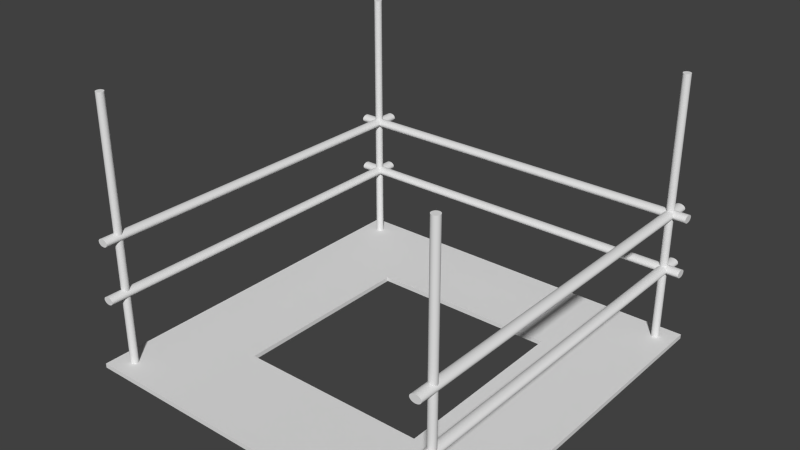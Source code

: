 # Source: holescafold.blend  (saved by Blender 2.76.0; exported with 4.5.12 LTS)
import bpy
from mathutils import Matrix  # noqa: F401  (used for matrix-valued properties, if any)

bpy.ops.wm.read_factory_settings(use_empty=True)
scene = bpy.context.scene
scene.name = 'Scene'

# ---- collections
col_collection_1 = bpy.data.collections.new('Collection 1'); scene.collection.children.link(col_collection_1)

# ---- materials (node trees are filled in below, after node groups)
mat_material = bpy.data.materials.new('Material')
mat_material.alpha_threshold = 0.0
mat_material.use_transparent_shadow = False
mat_material.roughness = 0.5
mat_material.line_color = (0.0, 0.0, 0.0, 1.0)

# ---- material node trees

# ---- world
world_world = bpy.data.worlds.new('World'); scene.world = world_world
world_world.color = (0.05088, 0.05088, 0.05088)
world_world.use_sun_shadow = False
world_world.sun_shadow_jitter_overblur = 0.0
world_world.cycles.sampling_method = 'MANUAL'
world_world.cycles.sample_map_resolution = 256

# ---- meshes
me_cube_001 = bpy.data.meshes.new('Cube.001')
me_cube_001.from_pydata([(-1.0, -1.0, 0.02305), (1.0, -1.0, 0.02305), (-1.0, 1.0, 0.02305), (1.0, 1.0, 0.02305), (1.0, 1.0, 0.0), (-1.0, 1.0, 0.0), (1.0, -1.0, 0.0), (-1.0, -1.0, 0.0), (-1.0, 0.0, 0.02305), (0.0, -1.0, 0.02305), (1.0, 0.0, 0.02305), (0.0, 1.0, 0.02305), (0.0, 1.0, 0.0), (1.0, 0.0, 0.0), (0.0, -1.0, 0.0), (-1.0, 0.0, 0.0), (1.0, -1.0, 0.01153), (1.0, 1.0, 0.01153), (-1.0, 1.0, 0.01153), (-1.0, -1.0, 0.01153), (-1.0, -0.5, 0.02305), (0.5, -1.0, 0.02305), (1.0, 0.5, 0.02305), (-0.5, 1.0, 0.02305), (-0.5, 1.0, 0.0), (1.0, 0.5, 0.0), (0.5, -1.0, 0.0), (-1.0, -0.5, 0.0), (-1.0, 0.5, 0.02305), (-0.5, -1.0, 0.02305), (1.0, -0.5, 0.02305), (0.5, 1.0, 0.02305), (0.5, 1.0, 0.0), (1.0, -0.5, 0.0), (-0.5, -1.0, 0.0), (-1.0, 0.5, 0.0), (-0.5, 0.0, 0.02305), (-0.5, 0.0, 0.0), (-0.5, 0.5, 0.0), (-0.5, -0.5, 0.0), (0.5, -0.5, 0.0), (0.5, -0.5, 0.02305), (-0.5, -0.5, 0.02305), (-0.5, 0.5, 0.02305), (0.5, 0.5, 0.02305), (0.5, 0.5, 0.0)], [], [(14, 26, 6, 16, 1, 21, 9, 29, 0, 19, 7, 34), (43, 38, 45, 44), (18, 2, 23, 11, 31, 3, 17, 4, 32, 12, 24, 5), (40, 39, 42, 41), (44, 45, 40, 41), (15, 35, 5, 24, 38, 37, 39, 34, 7, 27), (39, 38, 43, 42), (34, 39, 40, 45, 38, 24, 12, 32, 4, 25, 13, 33, 6, 26, 14), (20, 42, 36, 43, 44, 41, 30, 10, 22, 3, 31, 11, 23, 2, 28, 8), (19, 0, 20, 8, 28, 2, 18, 5, 35, 15, 27, 7), (17, 3, 22, 10, 30, 1, 16, 6, 33, 13, 25, 4), (0, 29, 9, 21, 1, 30, 41, 42, 20)])
me_cube_001.materials.append(mat_material)
me_cube_001.use_remesh_preserve_volume = False
me_cube_001.use_remesh_preserve_attributes = False
me_cube_001.use_mirror_vertex_groups = False
me_cube_001.update()
me_cylinder_002 = bpy.data.meshes.new('Cylinder.002')
me_cylinder_002.from_pydata([(95.38, 0.002298, -0.3914), (-4.855, 0.002302, -0.3914), (95.38, -0.277, -0.3919), (-4.855, -0.277, -0.3919), (95.38, -0.5456, -0.3935), (-4.855, -0.5456, -0.3935), (95.38, -0.7931, -0.3962), (-4.855, -0.7931, -0.3962), (95.38, -1.01, -0.3997), (-4.855, -1.01, -0.3997), (95.38, -1.188, -0.4041), (-4.855, -1.188, -0.4041), (95.38, -1.32, -0.409), (-4.855, -1.32, -0.409), (95.38, -1.402, -0.4144), (-4.855, -1.402, -0.4144), (95.38, -1.429, -0.4199), (-4.855, -1.429, -0.4199), (95.38, -1.402, -0.4255), (-4.855, -1.402, -0.4255), (95.38, -1.32, -0.4309), (-4.855, -1.32, -0.4309), (95.38, -1.188, -0.4358), (-4.855, -1.188, -0.4358), (95.38, -1.01, -0.4401), (-4.855, -1.01, -0.4401), (95.38, -0.7931, -0.4437), (-4.855, -0.7931, -0.4437), (95.38, -0.5456, -0.4463), (-4.855, -0.5456, -0.4463), (95.38, -0.277, -0.4479), (-4.855, -0.277, -0.4479), (95.38, 0.002299, -0.4485), (-4.855, 0.002303, -0.4485), (95.38, 0.2816, -0.4479), (-4.855, 0.2816, -0.4479), (95.38, 0.5502, -0.4463), (-4.855, 0.5502, -0.4463), (95.38, 0.7977, -0.4437), (-4.855, 0.7977, -0.4437), (95.38, 1.015, -0.4401), (-4.855, 1.015, -0.4401), (95.38, 1.193, -0.4358), (-4.855, 1.193, -0.4358), (95.38, 1.325, -0.4309), (-4.855, 1.325, -0.4309), (95.38, 1.406, -0.4255), (-4.855, 1.406, -0.4255), (95.38, 1.434, -0.4199), (-4.855, 1.434, -0.4199), (95.38, 1.406, -0.4144), (-4.855, 1.406, -0.4144), (95.38, 1.325, -0.409), (-4.855, 1.325, -0.409), (95.38, 1.193, -0.4041), (-4.855, 1.193, -0.4041), (95.38, 1.015, -0.3997), (-4.855, 1.015, -0.3997), (95.38, 0.7977, -0.3962), (-4.855, 0.7977, -0.3962), (95.38, 0.5502, -0.3935), (-4.855, 0.5502, -0.3935), (95.38, 0.2816, -0.3919), (-4.855, 0.2816, -0.3919), (95.38, 0.08452, 0.02857), (-4.855, 0.08452, 0.02856), (95.38, -0.1948, 0.02802), (-4.855, -0.1948, 0.02802), (95.38, -0.4633, 0.02639), (-4.855, -0.4633, 0.02639), (95.38, -0.7109, 0.02375), (-4.855, -0.7108, 0.02375), (95.38, -0.9278, 0.0202), (-4.855, -0.9278, 0.0202), (95.38, -1.106, 0.01587), (-4.855, -1.106, 0.01587), (95.38, -1.238, 0.01093), (-4.855, -1.238, 0.01093), (95.38, -1.32, 0.005573), (-4.855, -1.32, 0.005573), (95.38, -1.347, 2.08e-07), (-4.855, -1.347, -8.785e-08), (95.38, -1.32, -0.005573), (-4.855, -1.32, -0.005573), (95.38, -1.238, -0.01093), (-4.855, -1.238, -0.01093), (95.38, -1.106, -0.01587), (-4.855, -1.106, -0.01587), (95.38, -0.9278, -0.0202), (-4.855, -0.9278, -0.0202), (95.38, -0.7109, -0.02375), (-4.855, -0.7108, -0.02375), (95.38, -0.4633, -0.02639), (-4.855, -0.4633, -0.02639), (95.38, -0.1948, -0.02802), (-4.855, -0.1948, -0.02802), (95.38, 0.08452, -0.02856), (-4.855, 0.08452, -0.02857), (95.38, 0.3638, -0.02802), (-4.855, 0.3638, -0.02802), (95.38, 0.6324, -0.02639), (-4.855, 0.6324, -0.02639), (95.38, 0.8799, -0.02375), (-4.855, 0.8799, -0.02375), (95.38, 1.097, -0.0202), (-4.855, 1.097, -0.0202), (95.38, 1.275, -0.01587), (-4.855, 1.275, -0.01587), (95.38, 1.407, -0.01093), (-4.855, 1.407, -0.01093), (95.38, 1.489, -0.005573), (-4.855, 1.489, -0.005573), (95.38, 1.516, 2.368e-07), (-4.855, 1.516, -5.902e-08), (95.38, 1.489, 0.005573), (-4.855, 1.489, 0.005573), (95.38, 1.407, 0.01093), (-4.855, 1.407, 0.01093), (95.38, 1.275, 0.01587), (-4.855, 1.275, 0.01587), (95.38, 1.097, 0.0202), (-4.855, 1.097, 0.0202), (95.38, 0.8799, 0.02375), (-4.855, 0.8799, 0.02375), (95.38, 0.6324, 0.02639), (-4.855, 0.6324, 0.02639), (95.38, 0.3638, 0.02802), (-4.855, 0.3638, 0.02802), (0.0, 1.0, -1.0), (0.0, 1.0, 1.0), (0.1951, 0.9808, -1.0), (0.1951, 0.9808, 1.0), (0.3827, 0.9239, -1.0), (0.3827, 0.9239, 1.0), (0.5556, 0.8315, -1.0), (0.5556, 0.8315, 1.0), (0.7071, 0.7071, -1.0), (0.7071, 0.7071, 1.0), (0.8315, 0.5556, -1.0), (0.8315, 0.5556, 1.0), (0.9239, 0.3827, -1.0), (0.9239, 0.3827, 1.0), (0.9808, 0.1951, -1.0), (0.9808, 0.1951, 1.0), (1.0, 7.55e-08, -1.0), (1.0, 7.55e-08, 1.0), (0.9808, -0.1951, -1.0), (0.9808, -0.1951, 1.0), (0.9239, -0.3827, -1.0), (0.9239, -0.3827, 1.0), (0.8315, -0.5556, -1.0), (0.8315, -0.5556, 1.0), (0.7071, -0.7071, -1.0), (0.7071, -0.7071, 1.0), (0.5556, -0.8315, -1.0), (0.5556, -0.8315, 1.0), (0.3827, -0.9239, -1.0), (0.3827, -0.9239, 1.0), (0.1951, -0.9808, -1.0), (0.1951, -0.9808, 1.0), (-3.258e-07, -1.0, -1.0), (-3.258e-07, -1.0, 1.0), (-0.1951, -0.9808, -1.0), (-0.1951, -0.9808, 1.0), (-0.3827, -0.9239, -1.0), (-0.3827, -0.9239, 1.0), (-0.5556, -0.8315, -1.0), (-0.5556, -0.8315, 1.0), (-0.7071, -0.7071, -1.0), (-0.7071, -0.7071, 1.0), (-0.8315, -0.5556, -1.0), (-0.8315, -0.5556, 1.0), (-0.9239, -0.3827, -1.0), (-0.9239, -0.3827, 1.0), (-0.9808, -0.1951, -1.0), (-0.9808, -0.1951, 1.0), (-1.0, 9.656e-07, -1.0), (-1.0, 9.656e-07, 1.0), (-0.9808, 0.1951, -1.0), (-0.9808, 0.1951, 1.0), (-0.9239, 0.3827, -1.0), (-0.9239, 0.3827, 1.0), (-0.8315, 0.5556, -1.0), (-0.8315, 0.5556, 1.0), (-0.7071, 0.7071, -1.0), (-0.7071, 0.7071, 1.0), (-0.5556, 0.8315, -1.0), (-0.5556, 0.8315, 1.0), (-0.3827, 0.9239, -1.0), (-0.3827, 0.9239, 1.0), (-0.1951, 0.9808, -1.0), (-0.1951, 0.9808, 1.0)], [], [(0, 1, 3, 2), (2, 3, 5, 4), (4, 5, 7, 6), (6, 7, 9, 8), (8, 9, 11, 10), (10, 11, 13, 12), (12, 13, 15, 14), (14, 15, 17, 16), (16, 17, 19, 18), (18, 19, 21, 20), (20, 21, 23, 22), (22, 23, 25, 24), (24, 25, 27, 26), (26, 27, 29, 28), (28, 29, 31, 30), (30, 31, 33, 32), (32, 33, 35, 34), (34, 35, 37, 36), (36, 37, 39, 38), (38, 39, 41, 40), (40, 41, 43, 42), (42, 43, 45, 44), (44, 45, 47, 46), (46, 47, 49, 48), (48, 49, 51, 50), (50, 51, 53, 52), (52, 53, 55, 54), (54, 55, 57, 56), (56, 57, 59, 58), (58, 59, 61, 60), (3, 1, 63, 61, 59, 57, 55, 53, 51, 49, 47, 45, 43, 41, 39, 37, 35, 33, 31, 29, 27, 25, 23, 21, 19, 17, 15, 13, 11, 9, 7, 5), (62, 63, 1, 0), (60, 61, 63, 62), (0, 2, 4, 6, 8, 10, 12, 14, 16, 18, 20, 22, 24, 26, 28, 30, 32, 34, 36, 38, 40, 42, 44, 46, 48, 50, 52, 54, 56, 58, 60, 62), (64, 65, 67, 66), (66, 67, 69, 68), (68, 69, 71, 70), (70, 71, 73, 72), (72, 73, 75, 74), (74, 75, 77, 76), (76, 77, 79, 78), (78, 79, 81, 80), (80, 81, 83, 82), (82, 83, 85, 84), (84, 85, 87, 86), (86, 87, 89, 88), (88, 89, 91, 90), (90, 91, 93, 92), (92, 93, 95, 94), (94, 95, 97, 96), (96, 97, 99, 98), (98, 99, 101, 100), (100, 101, 103, 102), (102, 103, 105, 104), (104, 105, 107, 106), (106, 107, 109, 108), (108, 109, 111, 110), (110, 111, 113, 112), (112, 113, 115, 114), (114, 115, 117, 116), (116, 117, 119, 118), (118, 119, 121, 120), (120, 121, 123, 122), (122, 123, 125, 124), (67, 65, 127, 125, 123, 121, 119, 117, 115, 113, 111, 109, 107, 105, 103, 101, 99, 97, 95, 93, 91, 89, 87, 85, 83, 81, 79, 77, 75, 73, 71, 69), (126, 127, 65, 64), (124, 125, 127, 126), (64, 66, 68, 70, 72, 74, 76, 78, 80, 82, 84, 86, 88, 90, 92, 94, 96, 98, 100, 102, 104, 106, 108, 110, 112, 114, 116, 118, 120, 122, 124, 126), (128, 129, 131, 130), (130, 131, 133, 132), (132, 133, 135, 134), (134, 135, 137, 136), (136, 137, 139, 138), (138, 139, 141, 140), (140, 141, 143, 142), (142, 143, 145, 144), (144, 145, 147, 146), (146, 147, 149, 148), (148, 149, 151, 150), (150, 151, 153, 152), (152, 153, 155, 154), (154, 155, 157, 156), (156, 157, 159, 158), (158, 159, 161, 160), (160, 161, 163, 162), (162, 163, 165, 164), (164, 165, 167, 166), (166, 167, 169, 168), (168, 169, 171, 170), (170, 171, 173, 172), (172, 173, 175, 174), (174, 175, 177, 176), (176, 177, 179, 178), (178, 179, 181, 180), (180, 181, 183, 182), (182, 183, 185, 184), (184, 185, 187, 186), (186, 187, 189, 188), (131, 129, 191, 189, 187, 185, 183, 181, 179, 177, 175, 173, 171, 169, 167, 165, 163, 161, 159, 157, 155, 153, 151, 149, 147, 145, 143, 141, 139, 137, 135, 133), (190, 191, 129, 128), (188, 189, 191, 190), (128, 130, 132, 134, 136, 138, 140, 142, 144, 146, 148, 150, 152, 154, 156, 158, 160, 162, 164, 166, 168, 170, 172, 174, 176, 178, 180, 182, 184, 186, 188, 190)])
me_cylinder_002.use_remesh_preserve_volume = False
me_cylinder_002.use_remesh_preserve_attributes = False
me_cylinder_002.use_mirror_vertex_groups = False
me_cylinder_002.update()
me_cylinder_001 = bpy.data.meshes.new('Cylinder.001')
me_cylinder_001.from_pydata([(0.04285, 95.28, -0.3944), (0.04285, -4.954, -0.3944), (0.3221, 95.28, -0.395), (0.3221, -4.954, -0.395), (0.5907, 95.28, -0.3966), (0.5907, -4.954, -0.3966), (0.8382, 95.28, -0.3992), (0.8382, -4.954, -0.3992), (1.055, 95.28, -0.4028), (1.055, -4.954, -0.4028), (1.233, 95.28, -0.4071), (1.233, -4.954, -0.4071), (1.366, 95.28, -0.412), (1.366, -4.954, -0.412), (1.447, 95.28, -0.4174), (1.447, -4.954, -0.4174), (1.474, 95.28, -0.423), (1.474, -4.954, -0.423), (1.447, 95.28, -0.4285), (1.447, -4.954, -0.4285), (1.366, 95.28, -0.4339), (1.366, -4.954, -0.4339), (1.233, 95.28, -0.4388), (1.233, -4.954, -0.4388), (1.055, 95.28, -0.4432), (1.055, -4.954, -0.4432), (0.8382, 95.28, -0.4467), (0.8382, -4.954, -0.4467), (0.5907, 95.28, -0.4494), (0.5907, -4.954, -0.4494), (0.3221, 95.28, -0.451), (0.3221, -4.954, -0.451), (0.04285, 95.28, -0.4515), (0.04285, -4.954, -0.4515), (-0.2364, 95.28, -0.451), (-0.2364, -4.954, -0.451), (-0.505, 95.28, -0.4494), (-0.505, -4.954, -0.4494), (-0.7525, 95.28, -0.4467), (-0.7525, -4.954, -0.4467), (-0.9695, 95.28, -0.4432), (-0.9695, -4.954, -0.4432), (-1.148, 95.28, -0.4388), (-1.148, -4.954, -0.4388), (-1.28, 95.28, -0.4339), (-1.28, -4.954, -0.4339), (-1.361, 95.28, -0.4285), (-1.361, -4.954, -0.4285), (-1.389, 95.28, -0.423), (-1.389, -4.954, -0.423), (-1.361, 95.28, -0.4174), (-1.361, -4.954, -0.4174), (-1.28, 95.28, -0.412), (-1.28, -4.954, -0.412), (-1.148, 95.28, -0.4071), (-1.148, -4.954, -0.4071), (-0.9695, 95.28, -0.4028), (-0.9695, -4.954, -0.4028), (-0.7525, 95.28, -0.3992), (-0.7525, -4.954, -0.3992), (-0.505, 95.28, -0.3966), (-0.505, -4.954, -0.3966), (-0.2364, 95.28, -0.395), (-0.2364, -4.954, -0.395), (-0.06468, -4.315, 0.02857), (-0.06464, 95.92, 0.02856), (-0.344, -4.315, 0.02802), (-0.3439, 95.92, 0.02802), (-0.6125, -4.315, 0.02639), (-0.6125, 95.92, 0.02639), (-0.86, -4.315, 0.02375), (-0.86, 95.92, 0.02375), (-1.077, -4.315, 0.0202), (-1.077, 95.92, 0.0202), (-1.255, -4.315, 0.01587), (-1.255, 95.92, 0.01587), (-1.387, -4.315, 0.01093), (-1.387, 95.92, 0.01093), (-1.469, -4.315, 0.005573), (-1.469, 95.92, 0.005573), (-1.496, -4.315, 6.474e-08), (-1.496, 95.92, -6.042e-08), (-1.469, -4.315, -0.005573), (-1.469, 95.92, -0.005573), (-1.387, -4.315, -0.01093), (-1.387, 95.92, -0.01093), (-1.255, -4.315, -0.01587), (-1.255, 95.92, -0.01587), (-1.077, -4.315, -0.0202), (-1.077, 95.92, -0.0202), (-0.86, -4.315, -0.02375), (-0.86, 95.92, -0.02375), (-0.6125, -4.315, -0.02639), (-0.6125, 95.92, -0.02639), (-0.344, -4.315, -0.02802), (-0.3439, 95.92, -0.02802), (-0.06467, -4.315, -0.02856), (-0.06464, 95.92, -0.02857), (0.2146, -4.315, -0.02802), (0.2147, 95.92, -0.02802), (0.4832, -4.315, -0.02639), (0.4832, 95.92, -0.02639), (0.7307, -4.315, -0.02375), (0.7307, 95.92, -0.02375), (0.9476, -4.315, -0.0202), (0.9477, 95.92, -0.0202), (1.126, -4.315, -0.01587), (1.126, 95.92, -0.01587), (1.258, -4.315, -0.01093), (1.258, 95.92, -0.01093), (1.339, -4.315, -0.005573), (1.339, 95.92, -0.005573), (1.367, -4.315, 9.016e-08), (1.367, 95.92, -3.5e-08), (1.339, -4.315, 0.005573), (1.339, 95.92, 0.005573), (1.258, -4.315, 0.01093), (1.258, 95.92, 0.01093), (1.126, -4.315, 0.01587), (1.126, 95.92, 0.01587), (0.9476, -4.315, 0.0202), (0.9477, 95.92, 0.0202), (0.7307, -4.315, 0.02375), (0.7307, 95.92, 0.02375), (0.4832, -4.315, 0.02639), (0.4832, 95.92, 0.02639), (0.2146, -4.315, 0.02802), (0.2147, 95.92, 0.02802), (0.0, 1.0, -1.0), (0.0, 1.0, 1.0), (0.1951, 0.9808, -1.0), (0.1951, 0.9808, 1.0), (0.3827, 0.9239, -1.0), (0.3827, 0.9239, 1.0), (0.5556, 0.8315, -1.0), (0.5556, 0.8315, 1.0), (0.7071, 0.7071, -1.0), (0.7071, 0.7071, 1.0), (0.8315, 0.5556, -1.0), (0.8315, 0.5556, 1.0), (0.9239, 0.3827, -1.0), (0.9239, 0.3827, 1.0), (0.9808, 0.1951, -1.0), (0.9808, 0.1951, 1.0), (1.0, 7.55e-08, -1.0), (1.0, 7.55e-08, 1.0), (0.9808, -0.1951, -1.0), (0.9808, -0.1951, 1.0), (0.9239, -0.3827, -1.0), (0.9239, -0.3827, 1.0), (0.8315, -0.5556, -1.0), (0.8315, -0.5556, 1.0), (0.7071, -0.7071, -1.0), (0.7071, -0.7071, 1.0), (0.5556, -0.8315, -1.0), (0.5556, -0.8315, 1.0), (0.3827, -0.9239, -1.0), (0.3827, -0.9239, 1.0), (0.1951, -0.9808, -1.0), (0.1951, -0.9808, 1.0), (-3.258e-07, -1.0, -1.0), (-3.258e-07, -1.0, 1.0), (-0.1951, -0.9808, -1.0), (-0.1951, -0.9808, 1.0), (-0.3827, -0.9239, -1.0), (-0.3827, -0.9239, 1.0), (-0.5556, -0.8315, -1.0), (-0.5556, -0.8315, 1.0), (-0.7071, -0.7071, -1.0), (-0.7071, -0.7071, 1.0), (-0.8315, -0.5556, -1.0), (-0.8315, -0.5556, 1.0), (-0.9239, -0.3827, -1.0), (-0.9239, -0.3827, 1.0), (-0.9808, -0.1951, -1.0), (-0.9808, -0.1951, 1.0), (-1.0, 9.656e-07, -1.0), (-1.0, 9.656e-07, 1.0), (-0.9808, 0.1951, -1.0), (-0.9808, 0.1951, 1.0), (-0.9239, 0.3827, -1.0), (-0.9239, 0.3827, 1.0), (-0.8315, 0.5556, -1.0), (-0.8315, 0.5556, 1.0), (-0.7071, 0.7071, -1.0), (-0.7071, 0.7071, 1.0), (-0.5556, 0.8315, -1.0), (-0.5556, 0.8315, 1.0), (-0.3827, 0.9239, -1.0), (-0.3827, 0.9239, 1.0), (-0.1951, 0.9808, -1.0), (-0.1951, 0.9808, 1.0)], [], [(0, 1, 3, 2), (2, 3, 5, 4), (4, 5, 7, 6), (6, 7, 9, 8), (8, 9, 11, 10), (10, 11, 13, 12), (12, 13, 15, 14), (14, 15, 17, 16), (16, 17, 19, 18), (18, 19, 21, 20), (20, 21, 23, 22), (22, 23, 25, 24), (24, 25, 27, 26), (26, 27, 29, 28), (28, 29, 31, 30), (30, 31, 33, 32), (32, 33, 35, 34), (34, 35, 37, 36), (36, 37, 39, 38), (38, 39, 41, 40), (40, 41, 43, 42), (42, 43, 45, 44), (44, 45, 47, 46), (46, 47, 49, 48), (48, 49, 51, 50), (50, 51, 53, 52), (52, 53, 55, 54), (54, 55, 57, 56), (56, 57, 59, 58), (58, 59, 61, 60), (3, 1, 63, 61, 59, 57, 55, 53, 51, 49, 47, 45, 43, 41, 39, 37, 35, 33, 31, 29, 27, 25, 23, 21, 19, 17, 15, 13, 11, 9, 7, 5), (62, 63, 1, 0), (60, 61, 63, 62), (0, 2, 4, 6, 8, 10, 12, 14, 16, 18, 20, 22, 24, 26, 28, 30, 32, 34, 36, 38, 40, 42, 44, 46, 48, 50, 52, 54, 56, 58, 60, 62), (64, 65, 67, 66), (66, 67, 69, 68), (68, 69, 71, 70), (70, 71, 73, 72), (72, 73, 75, 74), (74, 75, 77, 76), (76, 77, 79, 78), (78, 79, 81, 80), (80, 81, 83, 82), (82, 83, 85, 84), (84, 85, 87, 86), (86, 87, 89, 88), (88, 89, 91, 90), (90, 91, 93, 92), (92, 93, 95, 94), (94, 95, 97, 96), (96, 97, 99, 98), (98, 99, 101, 100), (100, 101, 103, 102), (102, 103, 105, 104), (104, 105, 107, 106), (106, 107, 109, 108), (108, 109, 111, 110), (110, 111, 113, 112), (112, 113, 115, 114), (114, 115, 117, 116), (116, 117, 119, 118), (118, 119, 121, 120), (120, 121, 123, 122), (122, 123, 125, 124), (67, 65, 127, 125, 123, 121, 119, 117, 115, 113, 111, 109, 107, 105, 103, 101, 99, 97, 95, 93, 91, 89, 87, 85, 83, 81, 79, 77, 75, 73, 71, 69), (126, 127, 65, 64), (124, 125, 127, 126), (64, 66, 68, 70, 72, 74, 76, 78, 80, 82, 84, 86, 88, 90, 92, 94, 96, 98, 100, 102, 104, 106, 108, 110, 112, 114, 116, 118, 120, 122, 124, 126), (128, 129, 131, 130), (130, 131, 133, 132), (132, 133, 135, 134), (134, 135, 137, 136), (136, 137, 139, 138), (138, 139, 141, 140), (140, 141, 143, 142), (142, 143, 145, 144), (144, 145, 147, 146), (146, 147, 149, 148), (148, 149, 151, 150), (150, 151, 153, 152), (152, 153, 155, 154), (154, 155, 157, 156), (156, 157, 159, 158), (158, 159, 161, 160), (160, 161, 163, 162), (162, 163, 165, 164), (164, 165, 167, 166), (166, 167, 169, 168), (168, 169, 171, 170), (170, 171, 173, 172), (172, 173, 175, 174), (174, 175, 177, 176), (176, 177, 179, 178), (178, 179, 181, 180), (180, 181, 183, 182), (182, 183, 185, 184), (184, 185, 187, 186), (186, 187, 189, 188), (131, 129, 191, 189, 187, 185, 183, 181, 179, 177, 175, 173, 171, 169, 167, 165, 163, 161, 159, 157, 155, 153, 151, 149, 147, 145, 143, 141, 139, 137, 135, 133), (190, 191, 129, 128), (188, 189, 191, 190), (128, 130, 132, 134, 136, 138, 140, 142, 144, 146, 148, 150, 152, 154, 156, 158, 160, 162, 164, 166, 168, 170, 172, 174, 176, 178, 180, 182, 184, 186, 188, 190)])
me_cylinder_001.use_remesh_preserve_volume = False
me_cylinder_001.use_remesh_preserve_attributes = False
me_cylinder_001.use_mirror_vertex_groups = False
me_cylinder_001.update()
me_cylinder = bpy.data.meshes.new('Cylinder')
me_cylinder.from_pydata([(-0.09744, 95.28, -0.3944), (-0.09744, -4.954, -0.3944), (0.1819, 95.28, -0.395), (0.1819, -4.954, -0.395), (0.4504, 95.28, -0.3966), (0.4504, -4.954, -0.3966), (0.6979, 95.28, -0.3992), (0.6979, -4.954, -0.3992), (0.9149, 95.28, -0.4028), (0.9149, -4.954, -0.4028), (1.093, 95.28, -0.4071), (1.093, -4.954, -0.4071), (1.225, 95.28, -0.412), (1.225, -4.954, -0.412), (1.307, 95.28, -0.4174), (1.307, -4.954, -0.4174), (1.334, 95.28, -0.423), (1.334, -4.954, -0.423), (1.307, 95.28, -0.4285), (1.307, -4.954, -0.4285), (1.225, 95.28, -0.4339), (1.225, -4.954, -0.4339), (1.093, 95.28, -0.4388), (1.093, -4.954, -0.4388), (0.9149, 95.28, -0.4432), (0.9149, -4.954, -0.4432), (0.6979, 95.28, -0.4467), (0.6979, -4.954, -0.4467), (0.4504, 95.28, -0.4494), (0.4504, -4.954, -0.4494), (0.1819, 95.28, -0.451), (0.1819, -4.954, -0.451), (-0.09744, 95.28, -0.4515), (-0.09744, -4.954, -0.4515), (-0.3767, 95.28, -0.451), (-0.3767, -4.954, -0.451), (-0.6453, 95.28, -0.4494), (-0.6453, -4.954, -0.4494), (-0.8928, 95.28, -0.4467), (-0.8928, -4.954, -0.4467), (-1.11, 95.28, -0.4432), (-1.11, -4.954, -0.4432), (-1.288, 95.28, -0.4388), (-1.288, -4.954, -0.4388), (-1.42, 95.28, -0.4339), (-1.42, -4.954, -0.4339), (-1.502, 95.28, -0.4285), (-1.502, -4.954, -0.4285), (-1.529, 95.28, -0.423), (-1.529, -4.954, -0.423), (-1.502, 95.28, -0.4174), (-1.502, -4.954, -0.4174), (-1.42, 95.28, -0.412), (-1.42, -4.954, -0.412), (-1.288, 95.28, -0.4071), (-1.288, -4.954, -0.4071), (-1.11, 95.28, -0.4028), (-1.11, -4.954, -0.4028), (-0.8928, 95.28, -0.3992), (-0.8928, -4.954, -0.3992), (-0.6453, 95.28, -0.3966), (-0.6453, -4.954, -0.3966), (-0.3767, 95.28, -0.395), (-0.3767, -4.954, -0.395), (-0.09781, 95.28, 0.02857), (-0.09781, -4.954, 0.02856), (0.1815, 95.28, 0.02802), (0.1815, -4.954, 0.02802), (0.4501, 95.28, 0.02639), (0.4501, -4.954, 0.02639), (0.6976, 95.28, 0.02375), (0.6976, -4.954, 0.02375), (0.9145, 95.28, 0.0202), (0.9145, -4.954, 0.0202), (1.093, 95.28, 0.01587), (1.093, -4.954, 0.01587), (1.225, 95.28, 0.01093), (1.225, -4.954, 0.01093), (1.306, 95.28, 0.005573), (1.306, -4.954, 0.005573), (1.334, 95.28, 3.427e-09), (1.334, -4.954, -1.217e-07), (1.306, 95.28, -0.005573), (1.306, -4.954, -0.005573), (1.225, 95.28, -0.01093), (1.225, -4.954, -0.01093), (1.093, 95.28, -0.01587), (1.093, -4.954, -0.01587), (0.9145, 95.28, -0.0202), (0.9145, -4.954, -0.0202), (0.6976, 95.28, -0.02375), (0.6976, -4.954, -0.02375), (0.4501, 95.28, -0.02639), (0.4501, -4.954, -0.02639), (0.1815, 95.28, -0.02802), (0.1815, -4.954, -0.02802), (-0.09781, 95.28, -0.02857), (-0.09781, -4.954, -0.02857), (-0.3771, 95.28, -0.02802), (-0.3771, -4.954, -0.02802), (-0.6457, 95.28, -0.02639), (-0.6457, -4.954, -0.02639), (-0.8932, 95.28, -0.02375), (-0.8932, -4.954, -0.02375), (-1.11, 95.28, -0.0202), (-1.11, -4.954, -0.0202), (-1.288, 95.28, -0.01587), (-1.288, -4.954, -0.01587), (-1.42, 95.28, -0.01093), (-1.42, -4.954, -0.01093), (-1.502, 95.28, -0.005573), (-1.502, -4.954, -0.005573), (-1.529, 95.28, 3.226e-08), (-1.529, -4.954, -9.29e-08), (-1.502, 95.28, 0.005573), (-1.502, -4.954, 0.005573), (-1.42, 95.28, 0.01093), (-1.42, -4.954, 0.01093), (-1.288, 95.28, 0.01587), (-1.288, -4.954, 0.01587), (-1.11, 95.28, 0.0202), (-1.11, -4.954, 0.0202), (-0.8932, 95.28, 0.02375), (-0.8932, -4.954, 0.02375), (-0.6457, 95.28, 0.02639), (-0.6457, -4.954, 0.02639), (-0.3771, 95.28, 0.02802), (-0.3771, -4.954, 0.02802), (-0.2477, 91.67, -1.0), (-0.2477, 91.67, 1.0), (-0.05263, 91.65, -1.0), (-0.05263, 91.65, 1.0), (0.135, 91.59, -1.0), (0.135, 91.59, 1.0), (0.3078, 91.5, -1.0), (0.3078, 91.5, 1.0), (0.4594, 91.37, -1.0), (0.4594, 91.37, 1.0), (0.5837, 91.22, -1.0), (0.5837, 91.22, 1.0), (0.6762, 91.05, -1.0), (0.6762, 91.05, 1.0), (0.7331, 90.86, -1.0), (0.7331, 90.86, 1.0), (0.7523, 90.67, -1.0), (0.7523, 90.67, 1.0), (0.7331, 90.47, -1.0), (0.7331, 90.47, 1.0), (0.6762, 90.28, -1.0), (0.6762, 90.28, 1.0), (0.5837, 90.11, -1.0), (0.5837, 90.11, 1.0), (0.4594, 89.96, -1.0), (0.4594, 89.96, 1.0), (0.3078, 89.83, -1.0), (0.3078, 89.83, 1.0), (0.135, 89.74, -1.0), (0.135, 89.74, 1.0), (-0.05263, 89.68, -1.0), (-0.05263, 89.68, 1.0), (-0.2477, 89.67, -1.0), (-0.2477, 89.67, 1.0), (-0.4428, 89.68, -1.0), (-0.4428, 89.68, 1.0), (-0.6304, 89.74, -1.0), (-0.6304, 89.74, 1.0), (-0.8033, 89.83, -1.0), (-0.8033, 89.83, 1.0), (-0.9548, 89.96, -1.0), (-0.9548, 89.96, 1.0), (-1.079, 90.11, -1.0), (-1.079, 90.11, 1.0), (-1.172, 90.28, -1.0), (-1.172, 90.28, 1.0), (-1.229, 90.47, -1.0), (-1.229, 90.47, 1.0), (-1.248, 90.67, -1.0), (-1.248, 90.67, 1.0), (-1.229, 90.86, -1.0), (-1.229, 90.86, 1.0), (-1.172, 91.05, -1.0), (-1.172, 91.05, 1.0), (-1.079, 91.22, -1.0), (-1.079, 91.22, 1.0), (-0.9548, 91.37, -1.0), (-0.9548, 91.37, 1.0), (-0.8033, 91.5, -1.0), (-0.8033, 91.5, 1.0), (-0.6304, 91.59, -1.0), (-0.6304, 91.59, 1.0), (-0.4428, 91.65, -1.0), (-0.4428, 91.65, 1.0), (0.0, 1.0, -1.0), (0.0, 1.0, 1.0), (0.1951, 0.9808, -1.0), (0.1951, 0.9808, 1.0), (0.3827, 0.9239, -1.0), (0.3827, 0.9239, 1.0), (0.5556, 0.8315, -1.0), (0.5556, 0.8315, 1.0), (0.7071, 0.7071, -1.0), (0.7071, 0.7071, 1.0), (0.8315, 0.5556, -1.0), (0.8315, 0.5556, 1.0), (0.9239, 0.3827, -1.0), (0.9239, 0.3827, 1.0), (0.9808, 0.1951, -1.0), (0.9808, 0.1951, 1.0), (1.0, 7.55e-08, -1.0), (1.0, 7.55e-08, 1.0), (0.9808, -0.1951, -1.0), (0.9808, -0.1951, 1.0), (0.9239, -0.3827, -1.0), (0.9239, -0.3827, 1.0), (0.8315, -0.5556, -1.0), (0.8315, -0.5556, 1.0), (0.7071, -0.7071, -1.0), (0.7071, -0.7071, 1.0), (0.5556, -0.8315, -1.0), (0.5556, -0.8315, 1.0), (0.3827, -0.9239, -1.0), (0.3827, -0.9239, 1.0), (0.1951, -0.9808, -1.0), (0.1951, -0.9808, 1.0), (-3.258e-07, -1.0, -1.0), (-3.258e-07, -1.0, 1.0), (-0.1951, -0.9808, -1.0), (-0.1951, -0.9808, 1.0), (-0.3827, -0.9239, -1.0), (-0.3827, -0.9239, 1.0), (-0.5556, -0.8315, -1.0), (-0.5556, -0.8315, 1.0), (-0.7071, -0.7071, -1.0), (-0.7071, -0.7071, 1.0), (-0.8315, -0.5556, -1.0), (-0.8315, -0.5556, 1.0), (-0.9239, -0.3827, -1.0), (-0.9239, -0.3827, 1.0), (-0.9808, -0.1951, -1.0), (-0.9808, -0.1951, 1.0), (-1.0, 9.656e-07, -1.0), (-1.0, 9.656e-07, 1.0), (-0.9808, 0.1951, -1.0), (-0.9808, 0.1951, 1.0), (-0.9239, 0.3827, -1.0), (-0.9239, 0.3827, 1.0), (-0.8315, 0.5556, -1.0), (-0.8315, 0.5556, 1.0), (-0.7071, 0.7071, -1.0), (-0.7071, 0.7071, 1.0), (-0.5556, 0.8315, -1.0), (-0.5556, 0.8315, 1.0), (-0.3827, 0.9239, -1.0), (-0.3827, 0.9239, 1.0), (-0.1951, 0.9808, -1.0), (-0.1951, 0.9808, 1.0)], [], [(0, 1, 3, 2), (2, 3, 5, 4), (4, 5, 7, 6), (6, 7, 9, 8), (8, 9, 11, 10), (10, 11, 13, 12), (12, 13, 15, 14), (14, 15, 17, 16), (16, 17, 19, 18), (18, 19, 21, 20), (20, 21, 23, 22), (22, 23, 25, 24), (24, 25, 27, 26), (26, 27, 29, 28), (28, 29, 31, 30), (30, 31, 33, 32), (32, 33, 35, 34), (34, 35, 37, 36), (36, 37, 39, 38), (38, 39, 41, 40), (40, 41, 43, 42), (42, 43, 45, 44), (44, 45, 47, 46), (46, 47, 49, 48), (48, 49, 51, 50), (50, 51, 53, 52), (52, 53, 55, 54), (54, 55, 57, 56), (56, 57, 59, 58), (58, 59, 61, 60), (3, 1, 63, 61, 59, 57, 55, 53, 51, 49, 47, 45, 43, 41, 39, 37, 35, 33, 31, 29, 27, 25, 23, 21, 19, 17, 15, 13, 11, 9, 7, 5), (62, 63, 1, 0), (60, 61, 63, 62), (0, 2, 4, 6, 8, 10, 12, 14, 16, 18, 20, 22, 24, 26, 28, 30, 32, 34, 36, 38, 40, 42, 44, 46, 48, 50, 52, 54, 56, 58, 60, 62), (64, 65, 67, 66), (66, 67, 69, 68), (68, 69, 71, 70), (70, 71, 73, 72), (72, 73, 75, 74), (74, 75, 77, 76), (76, 77, 79, 78), (78, 79, 81, 80), (80, 81, 83, 82), (82, 83, 85, 84), (84, 85, 87, 86), (86, 87, 89, 88), (88, 89, 91, 90), (90, 91, 93, 92), (92, 93, 95, 94), (94, 95, 97, 96), (96, 97, 99, 98), (98, 99, 101, 100), (100, 101, 103, 102), (102, 103, 105, 104), (104, 105, 107, 106), (106, 107, 109, 108), (108, 109, 111, 110), (110, 111, 113, 112), (112, 113, 115, 114), (114, 115, 117, 116), (116, 117, 119, 118), (118, 119, 121, 120), (120, 121, 123, 122), (122, 123, 125, 124), (67, 65, 127, 125, 123, 121, 119, 117, 115, 113, 111, 109, 107, 105, 103, 101, 99, 97, 95, 93, 91, 89, 87, 85, 83, 81, 79, 77, 75, 73, 71, 69), (126, 127, 65, 64), (124, 125, 127, 126), (64, 66, 68, 70, 72, 74, 76, 78, 80, 82, 84, 86, 88, 90, 92, 94, 96, 98, 100, 102, 104, 106, 108, 110, 112, 114, 116, 118, 120, 122, 124, 126), (128, 129, 131, 130), (130, 131, 133, 132), (132, 133, 135, 134), (134, 135, 137, 136), (136, 137, 139, 138), (138, 139, 141, 140), (140, 141, 143, 142), (142, 143, 145, 144), (144, 145, 147, 146), (146, 147, 149, 148), (148, 149, 151, 150), (150, 151, 153, 152), (152, 153, 155, 154), (154, 155, 157, 156), (156, 157, 159, 158), (158, 159, 161, 160), (160, 161, 163, 162), (162, 163, 165, 164), (164, 165, 167, 166), (166, 167, 169, 168), (168, 169, 171, 170), (170, 171, 173, 172), (172, 173, 175, 174), (174, 175, 177, 176), (176, 177, 179, 178), (178, 179, 181, 180), (180, 181, 183, 182), (182, 183, 185, 184), (184, 185, 187, 186), (186, 187, 189, 188), (131, 129, 191, 189, 187, 185, 183, 181, 179, 177, 175, 173, 171, 169, 167, 165, 163, 161, 159, 157, 155, 153, 151, 149, 147, 145, 143, 141, 139, 137, 135, 133), (190, 191, 129, 128), (188, 189, 191, 190), (128, 130, 132, 134, 136, 138, 140, 142, 144, 146, 148, 150, 152, 154, 156, 158, 160, 162, 164, 166, 168, 170, 172, 174, 176, 178, 180, 182, 184, 186, 188, 190), (192, 193, 195, 194), (194, 195, 197, 196), (196, 197, 199, 198), (198, 199, 201, 200), (200, 201, 203, 202), (202, 203, 205, 204), (204, 205, 207, 206), (206, 207, 209, 208), (208, 209, 211, 210), (210, 211, 213, 212), (212, 213, 215, 214), (214, 215, 217, 216), (216, 217, 219, 218), (218, 219, 221, 220), (220, 221, 223, 222), (222, 223, 225, 224), (224, 225, 227, 226), (226, 227, 229, 228), (228, 229, 231, 230), (230, 231, 233, 232), (232, 233, 235, 234), (234, 235, 237, 236), (236, 237, 239, 238), (238, 239, 241, 240), (240, 241, 243, 242), (242, 243, 245, 244), (244, 245, 247, 246), (246, 247, 249, 248), (248, 249, 251, 250), (250, 251, 253, 252), (195, 193, 255, 253, 251, 249, 247, 245, 243, 241, 239, 237, 235, 233, 231, 229, 227, 225, 223, 221, 219, 217, 215, 213, 211, 209, 207, 205, 203, 201, 199, 197), (254, 255, 193, 192), (252, 253, 255, 254), (192, 194, 196, 198, 200, 202, 204, 206, 208, 210, 212, 214, 216, 218, 220, 222, 224, 226, 228, 230, 232, 234, 236, 238, 240, 242, 244, 246, 248, 250, 252, 254)])
me_cylinder.use_remesh_preserve_volume = False
me_cylinder.use_remesh_preserve_attributes = False
me_cylinder.use_mirror_vertex_groups = False
me_cylinder.update()

# ---- objects
ob_floor_001 = bpy.data.objects.new('Floor.001', me_cube_001)
ob_cylinder_002 = bpy.data.objects.new('Cylinder.002', me_cylinder_002)
ob_cylinder_001 = bpy.data.objects.new('Cylinder.001', me_cylinder_001)
ob_barrier = bpy.data.objects.new('Barrier', me_cylinder)

# ---- transforms, parenting, visibility, modifiers, constraints
ob_floor_001.location = (0.1136, 0.1116, -0.2637)
ob_floor_001.scale = (1.5, 1.5, 1.5)
ob_floor_001.lock_rotations_4d = False
ob_floor_001.empty_display_type = 'ARROWS'
ob_floor_001.lineart.crease_threshold = 0.0
ob_cylinder_002.location = (-1.247, 1.475, 0.7911)
ob_cylinder_002.scale = (0.02994, 0.02994, 1.048)
ob_cylinder_002.lineart.crease_threshold = 0.0
ob_cylinder_001.location = (-1.247, -1.24, 0.7911)
ob_cylinder_001.scale = (0.02994, 0.02994, 1.048)
ob_cylinder_001.lineart.crease_threshold = 0.0
ob_barrier.location = (1.478, -1.24, 0.7911)
ob_barrier.scale = (0.02994, 0.02994, 1.048)
ob_barrier.lineart.crease_threshold = 0.0

# ---- collection membership
col_collection_1.objects.link(ob_floor_001)
col_collection_1.objects.link(ob_cylinder_002)
col_collection_1.objects.link(ob_cylinder_001)
col_collection_1.objects.link(ob_barrier)

# ---- scene / render settings (as saved in the file)
scene.frame_start = 1; scene.frame_end = 250; scene.frame_set(1)
scene.render.engine = 'BLENDER_EEVEE_NEXT'
scene.render.resolution_percentage = 50
scene.render.dither_intensity = 0.0
scene.cycles.use_denoising = False
scene.cycles.samples = 10
scene.cycles.sampling_pattern = 'TABULATED_SOBOL'
scene.cycles.light_sampling_threshold = 0.0
scene.cycles.use_adaptive_sampling = False
scene.cycles.use_light_tree = False
scene.cycles.blur_glossy = 0.0
scene.cycles.pixel_filter_type = 'GAUSSIAN'
scene.cycles.sample_clamp_indirect = 0.0
scene.view_settings.view_transform = 'Standard'
bpy.context.view_layer.update()

# ---- added for rendering (the .blend has no active camera and no usable light): camera, sun
cam_auto = bpy.data.cameras.new('AutoCamera')
cam_auto.lens = 50.0
cam_auto.sensor_width = 36.0
cam_auto.clip_end = 1000.0
ob_auto_camera = bpy.data.objects.new('AutoCamera', cam_auto)
scene.collection.objects.link(ob_auto_camera)
ob_auto_camera.location = (4.5077, -5.15471, 4.30564)
ob_auto_camera.rotation_euler = (1.09748, -7.21219e-08, 0.694738)
scene.camera = ob_auto_camera
light_auto_sun = bpy.data.lights.new('AutoSun', 'SUN')
light_auto_sun.energy = 3.0
light_auto_sun.angle = 0.0523599
ob_auto_sun = bpy.data.objects.new('AutoSun', light_auto_sun)
scene.collection.objects.link(ob_auto_sun)
ob_auto_sun.rotation_euler = (0.872665, 0.174533, 0.523599)
bpy.context.view_layer.update()
